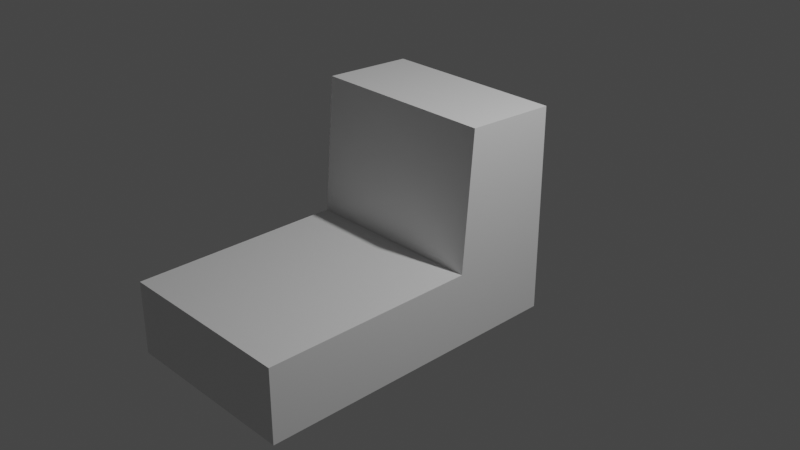 # Source: ssao_corner.blend  (saved by Blender 2.93.21; exported with 4.5.12 LTS)
import bpy
from mathutils import Matrix  # noqa: F401  (used for matrix-valued properties, if any)

bpy.ops.wm.read_factory_settings(use_empty=True)
scene = bpy.context.scene
scene.name = 'Scene'

# ---- collections
col_collection = bpy.data.collections.new('Collection'); scene.collection.children.link(col_collection)

# ---- materials (node trees are filled in below, after node groups)
mat_material = bpy.data.materials.new('Material')
mat_material.alpha_threshold = 0.0
mat_material.use_transparent_shadow = False
mat_material.line_color = (0.0, 0.0, 0.0, 1.0)

# ---- material node trees
mat_material.use_nodes = True; mat_material.node_tree.nodes.clear()
_N = mat_material.node_tree.nodes; _L = mat_material.node_tree.links
n0 = _N.new('ShaderNodeOutputMaterial'); n0.name = 'Material Output'; n0.location = (300, 300)
n1 = _N.new('ShaderNodeBsdfPrincipled'); n1.name = 'Principled BSDF'; n1.location = (10, 300)
n1.distribution = 'GGX'
n1.subsurface_method = 'BURLEY'
n1.inputs[2].default_value = 0.4
n1.inputs[3].default_value = 1.45
n1.inputs[27].default_value = (0.0, 0.0, 0.0, 1.0)
n1.inputs[28].default_value = 1.0
_L.new(n1.outputs[0], n0.inputs[0])
n0.is_active_output = True

# ---- world
world_world = bpy.data.worlds.new('World'); scene.world = world_world
world_world.use_nodes = True; world_world.node_tree.nodes.clear()
_N = world_world.node_tree.nodes; _L = world_world.node_tree.links
n0 = _N.new('ShaderNodeOutputWorld'); n0.name = 'World Output'; n0.location = (300, 300)
n1 = _N.new('ShaderNodeBackground'); n1.name = 'Background'; n1.location = (10, 300)
n1.inputs[0].default_value = (0.05088, 0.05088, 0.05088, 1.0)
_L.new(n1.outputs[0], n0.inputs[0])
n0.is_active_output = True
world_world.color = (0.05088, 0.05088, 0.05088)
world_world.use_sun_shadow = False
world_world.sun_shadow_jitter_overblur = 0.0

# ---- cameras
cam_camera = bpy.data.cameras.new('Camera')
cam_camera.clip_end = 100.0
cam_camera.ortho_scale = 7.314

# ---- lights
light_light = bpy.data.lights.new('Light', 'POINT')
light_light.transmission_factor = 0.0
light_light.energy = 1000.0
light_light.shadow_soft_size = 0.1
light_light.shadow_maximum_resolution = 0.006
light_light.use_absolute_resolution = True

# ---- meshes
me_cube = bpy.data.meshes.new('Cube')
me_cube.from_pydata([(1.0, 1.0, 1.227), (1.0, 1.0, -1.0), (1.0, -0.1176, -0.2053), (1.0, -1.0, -1.0), (-1.0, 1.0, 1.227), (-1.0, 1.0, -1.0), (-1.0, -0.1176, -0.2053), (-1.0, -1.0, -1.0), (-1.0, -2.427, -1.0), (-1.0, -2.427, -0.2053), (1.0, -2.427, -0.2053), (1.0, -2.427, -1.0), (-1.0, 0.0, -1.0), (1.0, 0.0, 1.266), (-1.0, 0.0, 1.266), (1.0, 0.0, -1.0)], [], [(13, 14, 6, 2), (3, 2, 10, 11), (12, 14, 4, 5), (12, 15, 3, 7), (15, 13, 2, 3), (5, 4, 0, 1), (11, 10, 9, 8), (6, 7, 8, 9), (7, 3, 11, 8), (2, 6, 9, 10), (1, 0, 13, 15), (5, 1, 15, 12), (7, 6, 14, 12), (0, 4, 14, 13)])
_uv = me_cube.uv_layers.new(name='UVMap')
_uv.uv.foreach_set('vector', [0.625, 0.625, 0.875, 0.625, 0.875, 0.75, 0.625, 0.75, 0.375, 0.75, 0.625, 0.75, 0.625, 0.75, 0.375, 0.75, 0.375, 0.125, 0.625, 0.125, 0.625, 0.25, 0.375, 0.25, 0.125, 0.625, 0.375, 0.625, 0.375, 0.75, 0.125, 0.75, 0.375, 0.625, 0.625, 0.625, 0.625, 0.75, 0.375, 0.75, 0.375, 0.25, 0.625, 0.25, 0.625, 0.5, 0.375, 0.5, 0.375, 0.75, 0.625, 0.75, 0.625, 1.0, 0.375, 1.0, 0.625, 0.0, 0.375, 0.0, 0.375, 0.0, 0.625, 0.0, 0.125, 0.75, 0.375, 0.75, 0.375, 0.75, 0.125, 0.75, 0.625, 0.75, 0.875, 0.75, 0.875, 0.75, 0.625, 0.75, 0.375, 0.5, 0.625, 0.5, 0.625, 0.625, 0.375, 0.625, 0.125, 0.5, 0.375, 0.5, 0.375, 0.625, 0.125, 0.625, 0.375, 0.0, 0.625, 0.0, 0.625, 0.125, 0.375, 0.125, 0.625, 0.5, 0.875, 0.5, 0.875, 0.625, 0.625, 0.625])
me_cube.materials.append(mat_material)
me_cube.use_remesh_preserve_volume = False
me_cube.use_remesh_preserve_attributes = False
me_cube.use_mirror_vertex_groups = False
me_cube.update()

# ---- objects
ob_cube = bpy.data.objects.new('Cube', me_cube)
ob_light = bpy.data.objects.new('Light', light_light)
ob_camera = bpy.data.objects.new('Camera', cam_camera)

# ---- transforms, parenting, visibility, modifiers, constraints
ob_cube.location = (0.0, 0.0, 0.0)
ob_cube.lock_rotations_4d = False
ob_cube.empty_display_type = 'ARROWS'
ob_cube.lineart.crease_threshold = 0.0
ob_light.location = (4.076, 1.005, 5.904)
ob_light.rotation_euler = (0.6503, 0.05522, 1.866)
ob_light.lock_rotations_4d = False
ob_light.empty_display_type = 'ARROWS'
ob_light.color = (0.0, 0.0, 0.0, 0.0)
ob_light.lineart.crease_threshold = 0.0
ob_camera.location = (7.359, -6.926, 4.958)
ob_camera.rotation_euler = (1.109, 0.0, 0.8149)
ob_camera.lock_rotations_4d = False
ob_camera.empty_display_type = 'ARROWS'
ob_camera.color = (0.0, 0.0, 0.0, 0.0)
ob_camera.display_type = 'WIRE'
ob_camera.lineart.crease_threshold = 0.0

# ---- collection membership
col_collection.objects.link(ob_cube)
col_collection.objects.link(ob_light)
col_collection.objects.link(ob_camera)

# ---- scene / render settings (as saved in the file)
scene.camera = ob_camera
scene.frame_start = 1; scene.frame_end = 250; scene.frame_set(1)
scene.render.engine = 'BLENDER_EEVEE_NEXT'
scene.cycles.use_denoising = False
scene.cycles.samples = 128
scene.cycles.sampling_pattern = 'TABULATED_SOBOL'
scene.cycles.use_adaptive_sampling = False
scene.cycles.use_light_tree = False
scene.view_settings.view_transform = 'Filmic'
bpy.context.view_layer.update()
